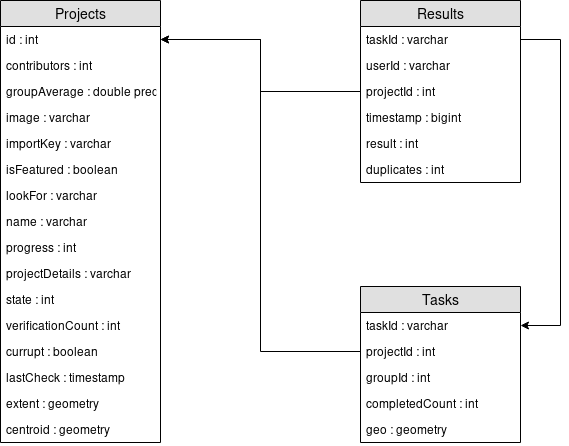

The diagram above was exported from draw.io. Its source (the exported page's mxGraphModel, read from the mxfile embedded in the PNG):
<mxGraphModel dx="1570" dy="1068" grid="1" gridSize="10" guides="1" tooltips="1" connect="1" arrows="1" fold="1" page="1" pageScale="1" pageWidth="827" pageHeight="1169" math="0" shadow="0">
  <root>
    <mxCell id="0" />
    <mxCell id="1" parent="0" />
    <mxCell id="VUuPTtvQgjlUt1Pz0fQ0-1" value="Projects" style="swimlane;fontStyle=0;childLayout=stackLayout;horizontal=1;startSize=26;fillColor=#e0e0e0;horizontalStack=0;resizeParent=1;resizeParentMax=0;resizeLast=0;collapsible=1;marginBottom=0;swimlaneFillColor=#ffffff;align=center;fontSize=14;" vertex="1" parent="1">
      <mxGeometry x="40" y="37" width="160" height="442" as="geometry" />
    </mxCell>
    <mxCell id="VUuPTtvQgjlUt1Pz0fQ0-2" value="id : int" style="text;strokeColor=none;fillColor=none;spacingLeft=4;spacingRight=4;overflow=hidden;rotatable=0;points=[[0,0.5],[1,0.5]];portConstraint=eastwest;fontSize=12;" vertex="1" parent="VUuPTtvQgjlUt1Pz0fQ0-1">
      <mxGeometry y="26" width="160" height="26" as="geometry" />
    </mxCell>
    <mxCell id="VUuPTtvQgjlUt1Pz0fQ0-3" value="contributors : int" style="text;strokeColor=none;fillColor=none;spacingLeft=4;spacingRight=4;overflow=hidden;rotatable=0;points=[[0,0.5],[1,0.5]];portConstraint=eastwest;fontSize=12;" vertex="1" parent="VUuPTtvQgjlUt1Pz0fQ0-1">
      <mxGeometry y="52" width="160" height="26" as="geometry" />
    </mxCell>
    <mxCell id="VUuPTtvQgjlUt1Pz0fQ0-5" value="groupAverage : double precision" style="text;strokeColor=none;fillColor=none;spacingLeft=4;spacingRight=4;overflow=hidden;rotatable=0;points=[[0,0.5],[1,0.5]];portConstraint=eastwest;fontSize=12;" vertex="1" parent="VUuPTtvQgjlUt1Pz0fQ0-1">
      <mxGeometry y="78" width="160" height="26" as="geometry" />
    </mxCell>
    <mxCell id="VUuPTtvQgjlUt1Pz0fQ0-6" value="image : varchar" style="text;strokeColor=none;fillColor=none;spacingLeft=4;spacingRight=4;overflow=hidden;rotatable=0;points=[[0,0.5],[1,0.5]];portConstraint=eastwest;fontSize=12;" vertex="1" parent="VUuPTtvQgjlUt1Pz0fQ0-1">
      <mxGeometry y="104" width="160" height="26" as="geometry" />
    </mxCell>
    <mxCell id="VUuPTtvQgjlUt1Pz0fQ0-7" value="importKey : varchar" style="text;strokeColor=none;fillColor=none;spacingLeft=4;spacingRight=4;overflow=hidden;rotatable=0;points=[[0,0.5],[1,0.5]];portConstraint=eastwest;fontSize=12;" vertex="1" parent="VUuPTtvQgjlUt1Pz0fQ0-1">
      <mxGeometry y="130" width="160" height="26" as="geometry" />
    </mxCell>
    <mxCell id="VUuPTtvQgjlUt1Pz0fQ0-8" value="isFeatured : boolean" style="text;strokeColor=none;fillColor=none;spacingLeft=4;spacingRight=4;overflow=hidden;rotatable=0;points=[[0,0.5],[1,0.5]];portConstraint=eastwest;fontSize=12;" vertex="1" parent="VUuPTtvQgjlUt1Pz0fQ0-1">
      <mxGeometry y="156" width="160" height="26" as="geometry" />
    </mxCell>
    <mxCell id="VUuPTtvQgjlUt1Pz0fQ0-9" value="lookFor : varchar" style="text;strokeColor=none;fillColor=none;spacingLeft=4;spacingRight=4;overflow=hidden;rotatable=0;points=[[0,0.5],[1,0.5]];portConstraint=eastwest;fontSize=12;" vertex="1" parent="VUuPTtvQgjlUt1Pz0fQ0-1">
      <mxGeometry y="182" width="160" height="26" as="geometry" />
    </mxCell>
    <mxCell id="VUuPTtvQgjlUt1Pz0fQ0-10" value="name : varchar" style="text;strokeColor=none;fillColor=none;spacingLeft=4;spacingRight=4;overflow=hidden;rotatable=0;points=[[0,0.5],[1,0.5]];portConstraint=eastwest;fontSize=12;" vertex="1" parent="VUuPTtvQgjlUt1Pz0fQ0-1">
      <mxGeometry y="208" width="160" height="26" as="geometry" />
    </mxCell>
    <mxCell id="VUuPTtvQgjlUt1Pz0fQ0-11" value="progress : int" style="text;strokeColor=none;fillColor=none;spacingLeft=4;spacingRight=4;overflow=hidden;rotatable=0;points=[[0,0.5],[1,0.5]];portConstraint=eastwest;fontSize=12;" vertex="1" parent="VUuPTtvQgjlUt1Pz0fQ0-1">
      <mxGeometry y="234" width="160" height="26" as="geometry" />
    </mxCell>
    <mxCell id="VUuPTtvQgjlUt1Pz0fQ0-12" value="projectDetails : varchar" style="text;strokeColor=none;fillColor=none;spacingLeft=4;spacingRight=4;overflow=hidden;rotatable=0;points=[[0,0.5],[1,0.5]];portConstraint=eastwest;fontSize=12;" vertex="1" parent="VUuPTtvQgjlUt1Pz0fQ0-1">
      <mxGeometry y="260" width="160" height="26" as="geometry" />
    </mxCell>
    <mxCell id="VUuPTtvQgjlUt1Pz0fQ0-13" value="state : int" style="text;strokeColor=none;fillColor=none;spacingLeft=4;spacingRight=4;overflow=hidden;rotatable=0;points=[[0,0.5],[1,0.5]];portConstraint=eastwest;fontSize=12;" vertex="1" parent="VUuPTtvQgjlUt1Pz0fQ0-1">
      <mxGeometry y="286" width="160" height="26" as="geometry" />
    </mxCell>
    <mxCell id="VUuPTtvQgjlUt1Pz0fQ0-14" value="verificationCount : int" style="text;strokeColor=none;fillColor=none;spacingLeft=4;spacingRight=4;overflow=hidden;rotatable=0;points=[[0,0.5],[1,0.5]];portConstraint=eastwest;fontSize=12;" vertex="1" parent="VUuPTtvQgjlUt1Pz0fQ0-1">
      <mxGeometry y="312" width="160" height="26" as="geometry" />
    </mxCell>
    <mxCell id="VUuPTtvQgjlUt1Pz0fQ0-15" value="currupt : boolean" style="text;strokeColor=none;fillColor=none;spacingLeft=4;spacingRight=4;overflow=hidden;rotatable=0;points=[[0,0.5],[1,0.5]];portConstraint=eastwest;fontSize=12;" vertex="1" parent="VUuPTtvQgjlUt1Pz0fQ0-1">
      <mxGeometry y="338" width="160" height="26" as="geometry" />
    </mxCell>
    <mxCell id="VUuPTtvQgjlUt1Pz0fQ0-16" value="lastCheck : timestamp" style="text;strokeColor=none;fillColor=none;spacingLeft=4;spacingRight=4;overflow=hidden;rotatable=0;points=[[0,0.5],[1,0.5]];portConstraint=eastwest;fontSize=12;" vertex="1" parent="VUuPTtvQgjlUt1Pz0fQ0-1">
      <mxGeometry y="364" width="160" height="26" as="geometry" />
    </mxCell>
    <mxCell id="VUuPTtvQgjlUt1Pz0fQ0-17" value="extent : geometry" style="text;strokeColor=none;fillColor=none;spacingLeft=4;spacingRight=4;overflow=hidden;rotatable=0;points=[[0,0.5],[1,0.5]];portConstraint=eastwest;fontSize=12;" vertex="1" parent="VUuPTtvQgjlUt1Pz0fQ0-1">
      <mxGeometry y="390" width="160" height="26" as="geometry" />
    </mxCell>
    <mxCell id="VUuPTtvQgjlUt1Pz0fQ0-18" value="centroid : geometry" style="text;strokeColor=none;fillColor=none;spacingLeft=4;spacingRight=4;overflow=hidden;rotatable=0;points=[[0,0.5],[1,0.5]];portConstraint=eastwest;fontSize=12;" vertex="1" parent="VUuPTtvQgjlUt1Pz0fQ0-1">
      <mxGeometry y="416" width="160" height="26" as="geometry" />
    </mxCell>
    <mxCell id="VUuPTtvQgjlUt1Pz0fQ0-41" value="" style="edgeStyle=orthogonalEdgeStyle;rounded=0;orthogonalLoop=1;jettySize=auto;html=1;exitX=1;exitY=0.5;exitDx=0;exitDy=0;entryX=1;entryY=0.5;entryDx=0;entryDy=0;" edge="1" parent="1" source="VUuPTtvQgjlUt1Pz0fQ0-20" target="VUuPTtvQgjlUt1Pz0fQ0-28">
      <mxGeometry relative="1" as="geometry">
        <mxPoint x="320" y="128" as="targetPoint" />
        <Array as="points">
          <mxPoint x="600" y="76" />
          <mxPoint x="600" y="362" />
        </Array>
      </mxGeometry>
    </mxCell>
    <mxCell id="VUuPTtvQgjlUt1Pz0fQ0-49" value="" style="edgeStyle=orthogonalEdgeStyle;rounded=0;orthogonalLoop=1;jettySize=auto;html=1;entryX=1;entryY=0.5;entryDx=0;entryDy=0;" edge="1" parent="1" source="VUuPTtvQgjlUt1Pz0fQ0-19" target="VUuPTtvQgjlUt1Pz0fQ0-2">
      <mxGeometry relative="1" as="geometry">
        <mxPoint x="320" y="128" as="targetPoint" />
      </mxGeometry>
    </mxCell>
    <mxCell id="VUuPTtvQgjlUt1Pz0fQ0-19" value="Results" style="swimlane;fontStyle=0;childLayout=stackLayout;horizontal=1;startSize=26;fillColor=#e0e0e0;horizontalStack=0;resizeParent=1;resizeParentMax=0;resizeLast=0;collapsible=1;marginBottom=0;swimlaneFillColor=#ffffff;align=center;fontSize=14;" vertex="1" parent="1">
      <mxGeometry x="400" y="37" width="160" height="182" as="geometry" />
    </mxCell>
    <mxCell id="VUuPTtvQgjlUt1Pz0fQ0-20" value="taskId : varchar" style="text;strokeColor=none;fillColor=none;spacingLeft=4;spacingRight=4;overflow=hidden;rotatable=0;points=[[0,0.5],[1,0.5]];portConstraint=eastwest;fontSize=12;" vertex="1" parent="VUuPTtvQgjlUt1Pz0fQ0-19">
      <mxGeometry y="26" width="160" height="26" as="geometry" />
    </mxCell>
    <mxCell id="VUuPTtvQgjlUt1Pz0fQ0-21" value="userId : varchar" style="text;strokeColor=none;fillColor=none;spacingLeft=4;spacingRight=4;overflow=hidden;rotatable=0;points=[[0,0.5],[1,0.5]];portConstraint=eastwest;fontSize=12;" vertex="1" parent="VUuPTtvQgjlUt1Pz0fQ0-19">
      <mxGeometry y="52" width="160" height="26" as="geometry" />
    </mxCell>
    <mxCell id="VUuPTtvQgjlUt1Pz0fQ0-22" value="projectId : int" style="text;strokeColor=none;fillColor=none;spacingLeft=4;spacingRight=4;overflow=hidden;rotatable=0;points=[[0,0.5],[1,0.5]];portConstraint=eastwest;fontSize=12;" vertex="1" parent="VUuPTtvQgjlUt1Pz0fQ0-19">
      <mxGeometry y="78" width="160" height="26" as="geometry" />
    </mxCell>
    <mxCell id="VUuPTtvQgjlUt1Pz0fQ0-23" value="timestamp : bigint" style="text;strokeColor=none;fillColor=none;spacingLeft=4;spacingRight=4;overflow=hidden;rotatable=0;points=[[0,0.5],[1,0.5]];portConstraint=eastwest;fontSize=12;" vertex="1" parent="VUuPTtvQgjlUt1Pz0fQ0-19">
      <mxGeometry y="104" width="160" height="26" as="geometry" />
    </mxCell>
    <mxCell id="VUuPTtvQgjlUt1Pz0fQ0-24" value="result : int" style="text;strokeColor=none;fillColor=none;spacingLeft=4;spacingRight=4;overflow=hidden;rotatable=0;points=[[0,0.5],[1,0.5]];portConstraint=eastwest;fontSize=12;" vertex="1" parent="VUuPTtvQgjlUt1Pz0fQ0-19">
      <mxGeometry y="130" width="160" height="26" as="geometry" />
    </mxCell>
    <mxCell id="VUuPTtvQgjlUt1Pz0fQ0-25" value="duplicates : int" style="text;strokeColor=none;fillColor=none;spacingLeft=4;spacingRight=4;overflow=hidden;rotatable=0;points=[[0,0.5],[1,0.5]];portConstraint=eastwest;fontSize=12;" vertex="1" parent="VUuPTtvQgjlUt1Pz0fQ0-19">
      <mxGeometry y="156" width="160" height="26" as="geometry" />
    </mxCell>
    <mxCell id="VUuPTtvQgjlUt1Pz0fQ0-27" value="Tasks" style="swimlane;fontStyle=0;childLayout=stackLayout;horizontal=1;startSize=26;fillColor=#e0e0e0;horizontalStack=0;resizeParent=1;resizeParentMax=0;resizeLast=0;collapsible=1;marginBottom=0;swimlaneFillColor=#ffffff;align=center;fontSize=14;" vertex="1" parent="1">
      <mxGeometry x="400" y="323" width="160" height="156" as="geometry">
        <mxRectangle x="400" y="538" width="70" height="26" as="alternateBounds" />
      </mxGeometry>
    </mxCell>
    <mxCell id="VUuPTtvQgjlUt1Pz0fQ0-28" value="taskId : varchar" style="text;strokeColor=none;fillColor=none;spacingLeft=4;spacingRight=4;overflow=hidden;rotatable=0;points=[[0,0.5],[1,0.5]];portConstraint=eastwest;fontSize=12;" vertex="1" parent="VUuPTtvQgjlUt1Pz0fQ0-27">
      <mxGeometry y="26" width="160" height="26" as="geometry" />
    </mxCell>
    <mxCell id="VUuPTtvQgjlUt1Pz0fQ0-29" value="projectId : int" style="text;strokeColor=none;fillColor=none;spacingLeft=4;spacingRight=4;overflow=hidden;rotatable=0;points=[[0,0.5],[1,0.5]];portConstraint=eastwest;fontSize=12;" vertex="1" parent="VUuPTtvQgjlUt1Pz0fQ0-27">
      <mxGeometry y="52" width="160" height="26" as="geometry" />
    </mxCell>
    <mxCell id="VUuPTtvQgjlUt1Pz0fQ0-30" value="groupId : int" style="text;strokeColor=none;fillColor=none;spacingLeft=4;spacingRight=4;overflow=hidden;rotatable=0;points=[[0,0.5],[1,0.5]];portConstraint=eastwest;fontSize=12;" vertex="1" parent="VUuPTtvQgjlUt1Pz0fQ0-27">
      <mxGeometry y="78" width="160" height="26" as="geometry" />
    </mxCell>
    <mxCell id="VUuPTtvQgjlUt1Pz0fQ0-31" value="completedCount : int" style="text;strokeColor=none;fillColor=none;spacingLeft=4;spacingRight=4;overflow=hidden;rotatable=0;points=[[0,0.5],[1,0.5]];portConstraint=eastwest;fontSize=12;" vertex="1" parent="VUuPTtvQgjlUt1Pz0fQ0-27">
      <mxGeometry y="104" width="160" height="26" as="geometry" />
    </mxCell>
    <mxCell id="VUuPTtvQgjlUt1Pz0fQ0-32" value="geo : geometry" style="text;strokeColor=none;fillColor=none;spacingLeft=4;spacingRight=4;overflow=hidden;rotatable=0;points=[[0,0.5],[1,0.5]];portConstraint=eastwest;fontSize=12;" vertex="1" parent="VUuPTtvQgjlUt1Pz0fQ0-27">
      <mxGeometry y="130" width="160" height="26" as="geometry" />
    </mxCell>
    <mxCell id="VUuPTtvQgjlUt1Pz0fQ0-50" value="" style="edgeStyle=orthogonalEdgeStyle;rounded=0;orthogonalLoop=1;jettySize=auto;html=1;entryX=1;entryY=0.5;entryDx=0;entryDy=0;exitX=0;exitY=0.5;exitDx=0;exitDy=0;" edge="1" parent="1" source="VUuPTtvQgjlUt1Pz0fQ0-29" target="VUuPTtvQgjlUt1Pz0fQ0-2">
      <mxGeometry relative="1" as="geometry">
        <mxPoint x="410" y="138" as="sourcePoint" />
        <mxPoint x="210" y="86" as="targetPoint" />
      </mxGeometry>
    </mxCell>
  </root>
</mxGraphModel>